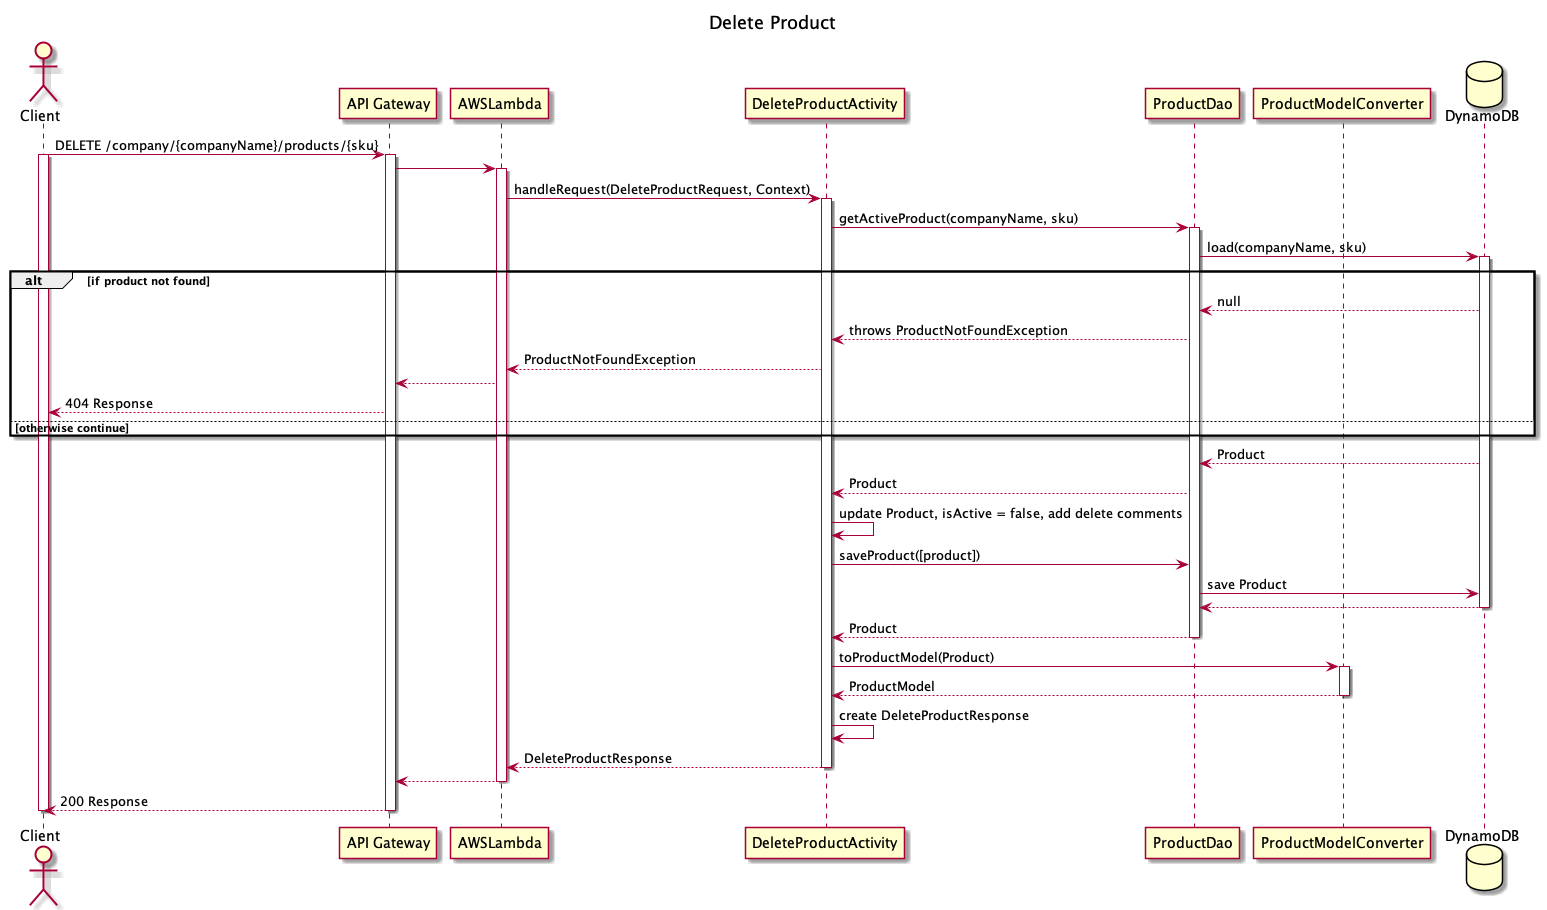

The diagram above was rendered by PlantUML. Its source (embedded in the PNG):
@startuml
title: Delete Product

actor Client
participant "API Gateway" as APIGateway
participant AWSLambda
participant DeleteProductActivity
participant ProductDao
participant ProductModelConverter
database DynamoDB

Client -> APIGateway : DELETE /company/{companyName}/products/{sku}
activate Client
activate APIGateway
APIGateway -> AWSLambda
activate AWSLambda
AWSLambda -> DeleteProductActivity : handleRequest(DeleteProductRequest, Context)
activate DeleteProductActivity

DeleteProductActivity -> ProductDao : getActiveProduct(companyName, sku)
activate ProductDao
ProductDao -> DynamoDB : load(companyName, sku)
activate DynamoDB

alt if product not found

DynamoDB --> ProductDao : null
ProductDao --> DeleteProductActivity : throws ProductNotFoundException
DeleteProductActivity --> AWSLambda : ProductNotFoundException
APIGateway <-- AWSLambda
Client <-- APIGateway : 404 Response
else otherwise continue
end

DynamoDB --> ProductDao : Product
ProductDao --> DeleteProductActivity : Product
DeleteProductActivity -> DeleteProductActivity: update Product, isActive = false, add delete comments
DeleteProductActivity -> ProductDao: saveProduct([product])
ProductDao -> DynamoDB: save Product
DynamoDB --> ProductDao
deactivate DynamoDB
ProductDao --> DeleteProductActivity : Product
deactivate ProductDao
DeleteProductActivity -> ProductModelConverter : toProductModel(Product)
activate ProductModelConverter
ProductModelConverter --> DeleteProductActivity : ProductModel
deactivate ProductModelConverter
DeleteProductActivity -> DeleteProductActivity: create DeleteProductResponse
DeleteProductActivity --> AWSLambda : DeleteProductResponse
deactivate DeleteProductActivity
deactivate ProductDao
AWSLambda --> APIGateway
deactivate AWSLambda
APIGateway --> Client : 200 Response
deactivate APIGateway
deactivate Client
@enduml